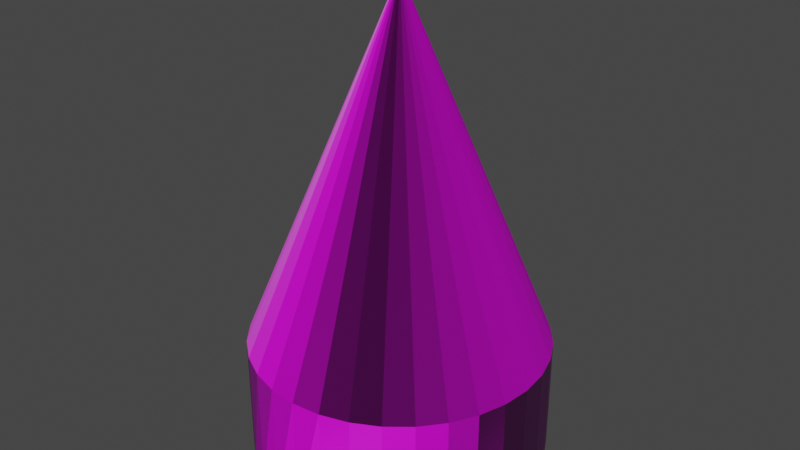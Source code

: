 # Source: 125cone.blend  (saved by Blender 2.80.75; exported with 4.5.12 LTS)
import bpy
from mathutils import Matrix  # noqa: F401  (used for matrix-valued properties, if any)

bpy.ops.wm.read_factory_settings(use_empty=True)
scene = bpy.context.scene
scene.name = 'Scene'

# ---- collections
col_collection = bpy.data.collections.new('Collection'); scene.collection.children.link(col_collection)

# ---- images (referenced by path relative to the original .blend; pixels are not part of the script)
import os
ASSET_DIR = os.environ.get("B2B_ASSET_DIR", "")  # directory of the original .blend (textures are referenced by path, not embedded)
HERE = os.path.dirname(os.path.abspath(__file__))  # packed textures are extracted next to this script under _unpacked/

def load_image(name, relpath, width, height, colorspace="sRGB"):
    """Load a texture the original file referenced (path relative to the .blend, or extracted next to this script)."""
    p = next((c for c in (os.path.join(HERE, relpath), os.path.join(ASSET_DIR, relpath)) if relpath and os.path.exists(c)), "")
    if p:
        img = bpy.data.images.load(p, check_existing=True)
        img.name = name
    else:  # same state as the original file: an image datablock whose file is absent (Cycles renders it pink)
        img = bpy.data.images.new(name, width, height)
        img.source = "FILE"
        img.filepath = "//" + (relpath or name)
    img.colorspace_settings.name = colorspace
    return img
img_125cone_png = load_image('125cone.png', '125cone.png', 1024, 1024, 'sRGB')
img_125coneheight_png = load_image('125coneheight.png', '125coneheight.png', 1024, 1024, 'sRGB')

# ---- materials (node trees are filled in below, after node groups)
mat_material_001 = bpy.data.materials.new('Material.001')
mat_material_001.use_transparent_shadow = False

# ---- material node trees
mat_material_001.use_nodes = True; mat_material_001.node_tree.nodes.clear()
_N = mat_material_001.node_tree.nodes; _L = mat_material_001.node_tree.links
n0 = _N.new('ShaderNodeOutputMaterial'); n0.name = 'Material Output'; n0.location = (300, 300)
n1 = _N.new('ShaderNodeBsdfPrincipled'); n1.name = 'Principled BSDF'; n1.location = (10, 300)
n1.distribution = 'GGX'
n1.subsurface_method = 'BURLEY'
n1.inputs[3].default_value = 1.45
n1.inputs[27].default_value = (0.0, 0.0, 0.0, 1.0)
n1.inputs[28].default_value = 1.0
n2 = _N.new('ShaderNodeTexImage'); n2.name = 'Image Texture'; n2.location = (-280, 280)
n2.image = img_125cone_png
n3 = _N.new('ShaderNodeNormalMap'); n3.name = 'Normal Map'; n3.location = (-202, -141)
n3.inputs[0].default_value = 2.0
n4 = _N.new('ShaderNodeTexImage'); n4.name = 'Image Texture.001'; n4.location = (-522, -125)
n4.image = img_125coneheight_png
_L.new(n1.outputs[0], n0.inputs[0])
_L.new(n2.outputs[0], n1.inputs[0])
_L.new(n3.outputs[0], n1.inputs[5])
_L.new(n4.outputs[0], n3.inputs[1])
n0.is_active_output = True

# ---- world
world_world = bpy.data.worlds.new('World'); scene.world = world_world
world_world.use_nodes = True; world_world.node_tree.nodes.clear()
_N = world_world.node_tree.nodes; _L = world_world.node_tree.links
n0 = _N.new('ShaderNodeOutputWorld'); n0.name = 'World Output'; n0.location = (300, 300)
n1 = _N.new('ShaderNodeBackground'); n1.name = 'Background'; n1.location = (10, 300)
n1.inputs[0].default_value = (0.05088, 0.05088, 0.05088, 1.0)
_L.new(n1.outputs[0], n0.inputs[0])
n0.is_active_output = True
world_world.color = (0.05088, 0.05088, 0.05088)
world_world.use_sun_shadow = False
world_world.sun_shadow_jitter_overblur = 0.0

# ---- meshes
me_cone = bpy.data.meshes.new('Cone')
me_cone.from_pydata([(0.0, 0.625, -0.5), (0.1219, 0.613, -0.5), (0.2392, 0.5774, -0.5), (0.3472, 0.5197, -0.5), (0.4419, 0.4419, -0.5), (0.5197, 0.3472, -0.5), (0.5774, 0.2392, -0.5), (0.613, 0.1219, -0.5), (0.625, 4.719e-08, -0.5), (0.613, -0.1219, -0.5), (0.5774, -0.2392, -0.5), (0.5197, -0.3472, -0.5), (0.4419, -0.4419, -0.5), (0.3472, -0.5197, -0.5), (0.2392, -0.5774, -0.5), (0.1219, -0.613, -0.5), (-2.037e-07, -0.625, -0.5), (-0.1219, -0.613, -0.5), (-0.2392, -0.5774, -0.5), (-0.3472, -0.5197, -0.5), (-0.4419, -0.4419, -0.5), (-0.5197, -0.3472, -0.5), (-0.5774, -0.2392, -0.5), (0.0, 0.0, 1.0), (-0.613, -0.1219, -0.5), (-0.625, 6.035e-07, -0.5), (-0.613, 0.1219, -0.5), (-0.5774, 0.2392, -0.5), (-0.5197, 0.3472, -0.5), (-0.4419, 0.4419, -0.5), (-0.3472, 0.5197, -0.5), (-0.2392, 0.5774, -0.5), (-0.1219, 0.613, -0.5), (1.222e-08, 0.625, -1.0), (0.1219, 0.613, -1.0), (0.2392, 0.5774, -1.0), (0.3472, 0.5197, -1.0), (0.4419, 0.4419, -1.0), (0.5197, 0.3472, -1.0), (0.5774, 0.2392, -1.0), (0.613, 0.1219, -1.0), (0.625, 4.719e-08, -1.0), (0.613, -0.1219, -1.0), (0.5774, -0.2392, -1.0), (0.5197, -0.3472, -1.0), (0.4419, -0.4419, -1.0), (0.3472, -0.5197, -1.0), (0.2392, -0.5774, -1.0), (0.1219, -0.613, -1.0), (-1.914e-07, -0.625, -1.0), (-0.1219, -0.613, -1.0), (-0.2392, -0.5774, -1.0), (-0.3472, -0.5197, -1.0), (-0.4419, -0.4419, -1.0), (-0.5197, -0.3472, -1.0), (-0.5774, -0.2392, -1.0), (-0.613, -0.1219, -1.0), (-0.625, 6.035e-07, -1.0), (-0.613, 0.1219, -1.0), (-0.5774, 0.2392, -1.0), (-0.5197, 0.3472, -1.0), (-0.4419, 0.4419, -1.0), (-0.3472, 0.5197, -1.0), (-0.2392, 0.5774, -1.0), (-0.1219, 0.613, -1.0)], [], [(0, 23, 1), (1, 23, 2), (2, 23, 3), (3, 23, 4), (4, 23, 5), (5, 23, 6), (6, 23, 7), (7, 23, 8), (8, 23, 9), (9, 23, 10), (10, 23, 11), (11, 23, 12), (12, 23, 13), (13, 23, 14), (14, 23, 15), (15, 23, 16), (16, 23, 17), (17, 23, 18), (18, 23, 19), (19, 23, 20), (20, 23, 21), (21, 23, 22), (22, 23, 24), (24, 23, 25), (25, 23, 26), (26, 23, 27), (27, 23, 28), (28, 23, 29), (29, 23, 30), (30, 23, 31), (31, 23, 32), (32, 23, 0), (2, 3, 36, 35), (33, 34, 35, 36, 37, 38, 39, 40, 41, 42, 43, 44, 45, 46, 47, 48, 49, 50, 51, 52, 53, 54, 55, 56, 57, 58, 59, 60, 61, 62, 63, 64), (9, 10, 43, 42), (22, 24, 56, 55), (16, 17, 50, 49), (30, 31, 63, 62), (3, 4, 37, 36), (10, 11, 44, 43), (24, 25, 57, 56), (17, 18, 51, 50), (31, 32, 64, 63), (4, 5, 38, 37), (32, 0, 33, 64), (11, 12, 45, 44), (25, 26, 58, 57), (18, 19, 52, 51), (5, 6, 39, 38), (12, 13, 46, 45), (26, 27, 59, 58), (19, 20, 53, 52), (6, 7, 40, 39), (0, 1, 34, 33), (13, 14, 47, 46), (27, 28, 60, 59), (20, 21, 54, 53), (7, 8, 41, 40), (14, 15, 48, 47), (28, 29, 61, 60), (21, 22, 55, 54), (1, 2, 35, 34), (8, 9, 42, 41), (15, 16, 49, 48), (29, 30, 62, 61)])
_uv = me_cone.uv_layers.new(name='UVMap')
_uv.uv.foreach_set('vector', [0.7497, 0.8316, 0.7497, 0.5009, 0.7818, 0.8253, 0.7818, 0.8253, 0.7497, 0.5009, 0.8127, 0.8065, 0.8127, 0.8065, 0.7497, 0.5009, 0.8412, 0.7759, 0.8412, 0.7759, 0.7497, 0.5009, 0.8662, 0.7348, 0.8662, 0.7348, 0.7497, 0.5009, 0.8867, 0.6847, 0.8867, 0.6847, 0.7497, 0.5009, 0.9019, 0.6275, 0.9019, 0.6275, 0.7497, 0.5009, 0.9113, 0.5655, 0.9113, 0.5655, 0.7497, 0.5009, 0.9145, 0.5009, 0.9145, 0.5009, 0.7497, 0.5009, 0.9113, 0.4364, 0.9113, 0.4364, 0.7497, 0.5009, 0.9019, 0.3744, 0.9019, 0.3744, 0.7497, 0.5009, 0.8867, 0.3172, 0.8867, 0.3172, 0.7497, 0.5009, 0.8662, 0.2671, 0.8662, 0.2671, 0.7497, 0.5009, 0.8412, 0.226, 0.8412, 0.226, 0.7497, 0.5009, 0.8127, 0.1954, 0.8127, 0.1954, 0.7497, 0.5009, 0.7818, 0.1766, 0.7818, 0.1766, 0.7497, 0.5009, 0.7497, 0.1703, 0.7497, 0.1703, 0.7497, 0.5009, 0.7175, 0.1766, 0.7175, 0.1766, 0.7497, 0.5009, 0.6866, 0.1954, 0.6866, 0.1954, 0.7497, 0.5009, 0.6581, 0.226, 0.6581, 0.226, 0.7497, 0.5009, 0.6331, 0.2671, 0.6331, 0.2671, 0.7497, 0.5009, 0.6127, 0.3172, 0.6127, 0.3172, 0.7497, 0.5009, 0.5974, 0.3744, 0.5974, 0.3744, 0.7497, 0.5009, 0.588, 0.4364, 0.588, 0.4364, 0.7497, 0.5009, 0.5849, 0.5009, 0.5849, 0.5009, 0.7497, 0.5009, 0.588, 0.5655, 0.588, 0.5655, 0.7497, 0.5009, 0.5974, 0.6275, 0.5974, 0.6275, 0.7497, 0.5009, 0.6127, 0.6847, 0.6127, 0.6847, 0.7497, 0.5009, 0.6331, 0.7348, 0.6331, 0.7348, 0.7497, 0.5009, 0.6581, 0.7759, 0.6581, 0.7759, 0.7497, 0.5009, 0.6866, 0.8065, 0.6866, 0.8065, 0.7497, 0.5009, 0.7175, 0.8253, 0.7175, 0.8253, 0.7497, 0.5009, 0.7497, 0.8316, 0.7755, 0.3372, 0.7591, 0.3302, 0.7687, 0.1074, 0.807, 0.1221, 0.2518, 0.8974, 0.2904, 0.8898, 0.3276, 0.8673, 0.3618, 0.8307, 0.3918, 0.7815, 0.4164, 0.7215, 0.4347, 0.6531, 0.4459, 0.5789, 0.4497, 0.5017, 0.4459, 0.4245, 0.4347, 0.3503, 0.4164, 0.2819, 0.3918, 0.2219, 0.3618, 0.1727, 0.3276, 0.1362, 0.2904, 0.1136, 0.2518, 0.106, 0.2132, 0.1136, 0.1761, 0.1362, 0.1419, 0.1727, 0.1119, 0.2219, 0.08726, 0.2819, 0.06897, 0.3503, 0.05771, 0.4245, 0.05391, 0.5017, 0.05771, 0.5789, 0.06897, 0.6531, 0.08726, 0.7215, 0.1119, 0.7815, 0.1419, 0.8307, 0.1761, 0.8673, 0.2132, 0.8898, 0.6755, 0.4169, 0.6692, 0.4476, 0.5612, 0.3868, 0.5756, 0.3159, 0.7888, 0.6521, 0.8029, 0.6339, 0.8757, 0.8057, 0.8432, 0.8485, 0.6949, 0.6306, 0.7085, 0.6496, 0.656, 0.8465, 0.624, 0.8032, 0.8319, 0.4528, 0.8257, 0.4217, 0.9252, 0.3135, 0.9402, 0.3852, 0.7591, 0.3302, 0.7423, 0.3297, 0.7297, 0.1079, 0.7687, 0.1074, 0.6692, 0.4476, 0.6661, 0.4803, 0.5539, 0.4618, 0.5612, 0.3868, 0.8029, 0.6339, 0.815, 0.6106, 0.9034, 0.751, 0.8757, 0.8057, 0.7085, 0.6496, 0.7238, 0.6629, 0.6918, 0.8765, 0.656, 0.8465, 0.8257, 0.4217, 0.8165, 0.3935, 0.9034, 0.2491, 0.9252, 0.3135, 0.7423, 0.3297, 0.7259, 0.3358, 0.6916, 0.1235, 0.7297, 0.1079, 0.8165, 0.3935, 0.8047, 0.3695, 0.8757, 0.1944, 0.9034, 0.2491, 0.6661, 0.4803, 0.6664, 0.5141, 0.5539, 0.5382, 0.5539, 0.4618, 0.815, 0.6106, 0.8245, 0.583, 0.9252, 0.6866, 0.9034, 0.751, 0.7238, 0.6629, 0.7401, 0.6699, 0.7299, 0.8921, 0.6918, 0.8765, 0.7259, 0.3358, 0.7104, 0.3481, 0.6558, 0.1536, 0.6916, 0.1235, 0.6664, 0.5141, 0.6689, 0.5472, 0.5612, 0.6132, 0.5539, 0.5382, 0.8245, 0.583, 0.8312, 0.5522, 0.9402, 0.615, 0.9252, 0.6866, 0.7401, 0.6699, 0.7568, 0.6704, 0.7688, 0.8926, 0.7299, 0.8921, 0.7104, 0.3481, 0.6965, 0.3662, 0.6238, 0.1969, 0.6558, 0.1536, 0.8047, 0.3695, 0.7909, 0.3505, 0.8431, 0.1515, 0.8757, 0.1944, 0.6689, 0.5472, 0.6747, 0.5784, 0.5757, 0.6842, 0.5612, 0.6132, 0.8312, 0.5522, 0.8347, 0.5194, 0.9479, 0.5389, 0.9402, 0.615, 0.7568, 0.6704, 0.7732, 0.6644, 0.8071, 0.8779, 0.7688, 0.8926, 0.6965, 0.3662, 0.6847, 0.3894, 0.5967, 0.2517, 0.6238, 0.1969, 0.6747, 0.5784, 0.6835, 0.6065, 0.5969, 0.7483, 0.5757, 0.6842, 0.8347, 0.5194, 0.835, 0.4858, 0.9479, 0.4613, 0.9479, 0.5389, 0.7732, 0.6644, 0.7888, 0.6521, 0.8432, 0.8485, 0.8071, 0.8779, 0.7909, 0.3505, 0.7755, 0.3372, 0.807, 0.1221, 0.8431, 0.1515, 0.6847, 0.3894, 0.6755, 0.4169, 0.5756, 0.3159, 0.5967, 0.2517, 0.6835, 0.6065, 0.6949, 0.6306, 0.624, 0.8032, 0.5969, 0.7483, 0.835, 0.4858, 0.8319, 0.4528, 0.9402, 0.3852, 0.9479, 0.4613])
me_cone.materials.append(mat_material_001)
me_cone.use_remesh_preserve_volume = False
me_cone.use_remesh_preserve_attributes = False
me_cone.use_mirror_vertex_groups = False
me_cone.update()

# ---- objects
ob_cone = bpy.data.objects.new('Cone', me_cone)

# ---- transforms, parenting, visibility, modifiers, constraints
ob_cone.location = (0.0, 0.0, 0.0)
ob_cone.lineart.crease_threshold = 0.0

# ---- collection membership
col_collection.objects.link(ob_cone)

# ---- scene / render settings (as saved in the file)
scene.frame_start = 1; scene.frame_end = 250; scene.frame_set(1)
scene.render.engine = 'BLENDER_EEVEE_NEXT'
scene.cycles.use_denoising = False
scene.cycles.samples = 128
scene.cycles.sampling_pattern = 'TABULATED_SOBOL'
scene.cycles.use_adaptive_sampling = False
scene.cycles.use_light_tree = False
scene.view_settings.view_transform = 'Filmic'
bpy.context.view_layer.update()

# ---- added for rendering (the .blend has no active camera and no usable light): camera, sun
cam_auto = bpy.data.cameras.new('AutoCamera')
cam_auto.lens = 50.0
cam_auto.sensor_width = 36.0
cam_auto.clip_end = 1000.0
ob_auto_camera = bpy.data.objects.new('AutoCamera', cam_auto)
scene.collection.objects.link(ob_auto_camera)
ob_auto_camera.location = (2.46967, -2.96361, 1.97574)
ob_auto_camera.rotation_euler = (1.09748, -7.21219e-08, 0.694738)
scene.camera = ob_auto_camera
light_auto_sun = bpy.data.lights.new('AutoSun', 'SUN')
light_auto_sun.energy = 3.0
light_auto_sun.angle = 0.0523599
ob_auto_sun = bpy.data.objects.new('AutoSun', light_auto_sun)
scene.collection.objects.link(ob_auto_sun)
ob_auto_sun.rotation_euler = (0.872665, 0.174533, 0.523599)
bpy.context.view_layer.update()
